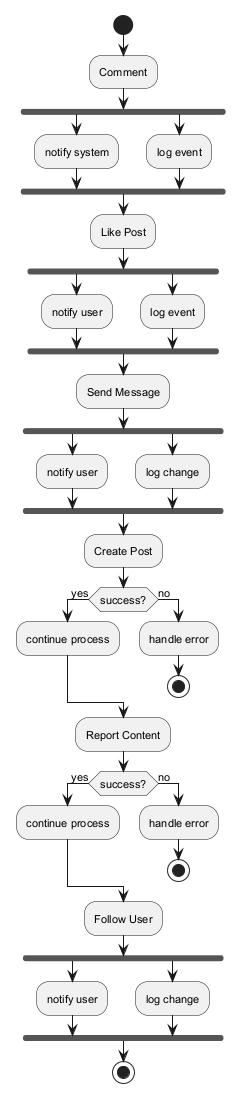

The diagram above was rendered by PlantUML. Its source (embedded in the PNG):
@startuml
skinparam backgroundColor #FFFFFF
skinparam classBackgroundColor #F1F8E9
skinparam classBorderColor #33691E
skinparam defaultFontSize 11
start
:Comment;
fork
:notify system;
fork again
:log event;
end fork
:Like Post;
fork
:notify user;
fork again
:log event;
end fork
:Send Message;
fork
:notify user;
fork again
:log change;
end fork
:Create Post;
if (success?) then (yes)
:continue process;
else (no)
:handle error;
stop
endif
:Report Content;
if (success?) then (yes)
:continue process;
else (no)
:handle error;
stop
endif
:Follow User;
fork
:notify user;
fork again
:log change;
end fork
stop
@enduml